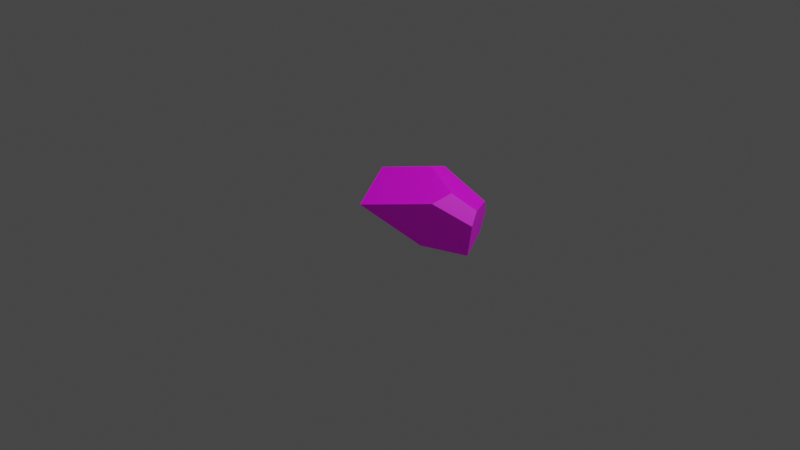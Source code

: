 # Source: stone_small_3.blend  (saved by Blender 2.92.15; exported with 4.5.12 LTS)
import bpy
from mathutils import Matrix  # noqa: F401  (used for matrix-valued properties, if any)

bpy.ops.wm.read_factory_settings(use_empty=True)
scene = bpy.context.scene
scene.name = 'Scene'

# ---- collections
col_collection = bpy.data.collections.new('Collection'); scene.collection.children.link(col_collection)

# ---- images (referenced by path relative to the original .blend; pixels are not part of the script)
import os
ASSET_DIR = os.environ.get("B2B_ASSET_DIR", "")  # directory of the original .blend (textures are referenced by path, not embedded)
HERE = os.path.dirname(os.path.abspath(__file__))  # packed textures are extracted next to this script under _unpacked/

def load_image(name, relpath, width, height, colorspace="sRGB"):
    """Load a texture the original file referenced (path relative to the .blend, or extracted next to this script)."""
    p = next((c for c in (os.path.join(HERE, relpath), os.path.join(ASSET_DIR, relpath)) if relpath and os.path.exists(c)), "")
    if p:
        img = bpy.data.images.load(p, check_existing=True)
        img.name = name
    else:  # same state as the original file: an image datablock whose file is absent (Cycles renders it pink)
        img = bpy.data.images.new(name, width, height)
        img.source = "FILE"
        img.filepath = "//" + (relpath or name)
    img.colorspace_settings.name = colorspace
    return img
img_bigpalette_png = load_image('BigPalette.png', 'BigPalette.png', 1024, 1024, 'sRGB')

# ---- materials (node trees are filled in below, after node groups)
mat_bigpalette = bpy.data.materials.new('BigPalette')
mat_bigpalette.use_transparent_shadow = False

# ---- material node trees
mat_bigpalette.use_nodes = True; mat_bigpalette.node_tree.nodes.clear()
_N = mat_bigpalette.node_tree.nodes; _L = mat_bigpalette.node_tree.links
n0 = _N.new('ShaderNodeBsdfPrincipled'); n0.name = 'Principled BSDF'; n0.location = (10, 300)
n0.distribution = 'GGX'
n0.subsurface_method = 'BURLEY'
n0.inputs[3].default_value = 1.45
n0.inputs[27].default_value = (0.0, 0.0, 0.0, 1.0)
n0.inputs[28].default_value = 1.0
n1 = _N.new('ShaderNodeOutputMaterial'); n1.name = 'Material Output'; n1.location = (300, 300)
n2 = _N.new('ShaderNodeTexImage'); n2.name = 'Image Texture'; n2.location = (-280, 280)
n2.image = img_bigpalette_png
_L.new(n0.outputs[0], n1.inputs[0])
_L.new(n2.outputs[0], n0.inputs[0])
n1.is_active_output = True

# ---- world
world_world = bpy.data.worlds.new('World'); scene.world = world_world
world_world.use_nodes = True; world_world.node_tree.nodes.clear()
_N = world_world.node_tree.nodes; _L = world_world.node_tree.links
n0 = _N.new('ShaderNodeOutputWorld'); n0.name = 'World Output'; n0.location = (300, 300)
n1 = _N.new('ShaderNodeBackground'); n1.name = 'Background'; n1.location = (10, 300)
n1.inputs[0].default_value = (0.05088, 0.05088, 0.05088, 1.0)
_L.new(n1.outputs[0], n0.inputs[0])
n0.is_active_output = True
world_world.color = (0.05088, 0.05088, 0.05088)
world_world.use_sun_shadow = False
world_world.sun_shadow_jitter_overblur = 0.0

# ---- cameras
cam_camera = bpy.data.cameras.new('Camera')
cam_camera.clip_end = 100.0
cam_camera.ortho_scale = 7.314

# ---- lights
light_light = bpy.data.lights.new('Light', 'POINT')
light_light.transmission_factor = 0.0
light_light.energy = 1000.0
light_light.shadow_soft_size = 0.1
light_light.shadow_maximum_resolution = 0.006
light_light.use_absolute_resolution = True

# ---- meshes
me_sphere_011 = bpy.data.meshes.new('Sphere.011')
me_sphere_011.from_pydata([(2.175, 0.5131, -0.04996), (1.569, 1.317, -1.135), (0.3527, 1.303, -0.9796), (2.148, 0.2563, -1.19), (1.159, -0.3808, -1.052), (2.268, 0.2637, -0.3571), (-0.08285, -1.235, -0.09052), (1.627, 0.1921, 0.3345), (1.457, -0.2906, 0.1479), (-1.002, 0.4801, 0.1006), (0.6179, 0.492, 0.6357), (-0.4031, -0.1996, 0.4978), (1.71, 1.309, -0.2112), (0.7538, 1.646, -0.5019), (1.473, 1.62, -0.6459), (0.1134, 1.285, 0.237), (0.4835, 1.117, 0.4088), (-0.5857, -0.714, -0.4729), (-0.2156, -0.3264, -0.8778), (-1.088, 0.3201, -0.2584), (-0.4932, 0.7208, -0.8613)], [], [(8, 6, 4, 3, 5), (17, 19, 20, 18), (13, 15, 16, 12, 14), (18, 20, 2, 1, 3, 4), (18, 4, 6, 17), (7, 8, 5, 0), (8, 7, 10, 11, 6), (10, 16, 15, 9, 11), (2, 13, 14, 1), (10, 7, 0, 12, 16), (1, 14, 12, 0, 5, 3), (15, 13, 2, 20, 19, 9), (6, 11, 9, 19, 17)])
me_sphere_011.polygons.foreach_set('use_smooth', [True] * 13)
_k = set([(0, 5), (0, 7), (0, 12), (1, 2), (1, 3), (1, 14), (2, 13), (2, 20), (3, 4), (3, 5), (4, 6), (4, 18), (5, 8), (6, 8), (6, 11), (6, 17), (7, 8), (7, 10), (9, 11), (9, 15), (9, 19), (10, 11), (10, 16), (12, 14), (12, 16), (13, 14), (13, 15), (15, 16), (17, 18), (17, 19), (18, 20), (19, 20)])
me_sphere_011.attributes.new('sharp_edge', 'BOOLEAN', 'EDGE').data.foreach_set('value', [ (min(e.vertices), max(e.vertices)) in _k for e in me_sphere_011.edges])
_uv = me_sphere_011.uv_layers.new(name='UVMap')
_uv.uv.foreach_set('vector', [0.2965, 0.8274, 0.298, 0.822, 0.3006, 0.8269, 0.3006, 0.8306, 0.2978, 0.8306, 0.2942, 0.8223, 0.2904, 0.8219, 0.2905, 0.8195, 0.2939, 0.8205, 0.2991, 0.8149, 0.2971, 0.8176, 0.2965, 0.817, 0.2981, 0.8133, 0.2994, 0.8131, 0.2939, 0.8205, 0.2905, 0.8195, 0.2904, 0.8163, 0.2925, 0.8131, 0.2965, 0.8134, 0.2965, 0.817, 0.2939, 0.8205, 0.2965, 0.817, 0.2965, 0.822, 0.2942, 0.8223, 0.2886, 0.8206, 0.2898, 0.8194, 0.2904, 0.8223, 0.2891, 0.8225, 0.02556, 0.8282, 0.02283, 0.8307, 0.01702, 0.8259, 0.01805, 0.8177, 0.02666, 0.8162, 0.01702, 0.8259, 0.01386, 0.8269, 0.01231, 0.8252, 0.01366, 0.8161, 0.01805, 0.8177, 0.301, 0.8163, 0.2991, 0.8149, 0.2994, 0.8131, 0.3011, 0.8132, 0.01702, 0.8259, 0.02283, 0.8307, 0.02401, 0.8347, 0.01865, 0.8343, 0.01386, 0.8269, 0.2941, 0.8261, 0.2925, 0.8271, 0.291, 0.826, 0.2904, 0.8231, 0.2913, 0.8223, 0.2941, 0.8223, 0.2971, 0.8176, 0.2991, 0.8149, 0.301, 0.8163, 0.3011, 0.8195, 0.2996, 0.822, 0.2983, 0.8217, 0.2904, 0.8138, 0.2863, 0.8146, 0.2843, 0.8138, 0.2851, 0.8133, 0.2888, 0.8131])
me_sphere_011.materials.append(mat_bigpalette)
me_sphere_011.use_remesh_fix_poles = True
me_sphere_011.use_remesh_preserve_attributes = False
me_sphere_011.use_mirror_vertex_groups = False
me_sphere_011.update()
me_sphere_011.normals_split_custom_set([tuple(v) for v in zip(*[iter([0.5315, -0.8443, -0.06836, 0.5315, -0.8443, -0.06836, 0.5315, -0.8443, -0.06836, 0.5315, -0.8443, -0.06836, 0.5315, -0.8443, -0.06836, -0.6476, -0.1599, -0.745, -0.6476, -0.1599, -0.745, -0.6476, -0.1599, -0.745, -0.6476, -0.1599, -0.745, 0.135, 0.8391, 0.5269, 0.135, 0.8391, 0.5269, 0.135, 0.8391, 0.5269, 0.135, 0.8391, 0.5269, 0.135, 0.8391, 0.5269, -0.1265, -0.01785, -0.9918, -0.1265, -0.01785, -0.9918, -0.1265, -0.01785, -0.9918, -0.1265, -0.01785, -0.9918, -0.1265, -0.01785, -0.9918, -0.1265, -0.01785, -0.9918, -0.1201, -0.6601, -0.7415, -0.1201, -0.6601, -0.7415, -0.1201, -0.6601, -0.7415, -0.1201, -0.6601, -0.7415, 0.6744, -0.4602, 0.5774, 0.6744, -0.4602, 0.5774, 0.6744, -0.4602, 0.5774, 0.6744, -0.4602, 0.5774, 0.1467, -0.4289, 0.8914, 0.1467, -0.4289, 0.8914, 0.1467, -0.4289, 0.8914, 0.1467, -0.4289, 0.8914, 0.1467, -0.4289, 0.8914, -0.304, 0.2665, 0.9146, -0.304, 0.2665, 0.9146, -0.304, 0.2665, 0.9146, -0.304, 0.2665, 0.9146, -0.304, 0.2665, 0.9146, -0.07791, 0.8403, -0.5366, -0.07791, 0.8403, -0.5366, -0.07791, 0.8403, -0.5366, -0.07791, 0.8403, -0.5366, 0.3674, 0.3859, 0.8462, 0.3674, 0.3859, 0.8462, 0.3674, 0.3859, 0.8462, 0.3674, 0.3859, 0.8462, 0.3674, 0.3859, 0.8462, 0.8675, 0.4806, -0.1284, 0.8675, 0.4806, -0.1284, 0.8675, 0.4806, -0.1284, 0.8675, 0.4806, -0.1284, 0.8675, 0.4806, -0.1284, 0.8675, 0.4806, -0.1284, -0.583, 0.8054, -0.107, -0.583, 0.8054, -0.107, -0.583, 0.8054, -0.107, -0.583, 0.8054, -0.107, -0.583, 0.8054, -0.107, -0.583, 0.8054, -0.107, -0.7902, -0.4674, 0.3963, -0.7902, -0.4674, 0.3963, -0.7902, -0.4674, 0.3963, -0.7902, -0.4674, 0.3963, -0.7902, -0.4674, 0.3963])] * 3)])

# ---- objects
ob_light = bpy.data.objects.new('Light', light_light)
ob_camera = bpy.data.objects.new('Camera', cam_camera)
ob_rock_04 = bpy.data.objects.new('Rock_04', me_sphere_011)

# ---- transforms, parenting, visibility, modifiers, constraints
ob_light.location = (4.076, 1.005, 5.904)
ob_light.rotation_euler = (0.6503, 0.05522, 1.866)
ob_light.lock_rotations_4d = False
ob_light.empty_display_type = 'ARROWS'
ob_light.color = (0.0, 0.0, 0.0, 0.0)
ob_light.lineart.crease_threshold = 0.0
ob_camera.location = (7.359, -6.926, 4.958)
ob_camera.rotation_euler = (1.109, 0.0, 0.8149)
ob_camera.lock_rotations_4d = False
ob_camera.empty_display_type = 'ARROWS'
ob_camera.color = (0.0, 0.0, 0.0, 0.0)
ob_camera.display_type = 'WIRE'
ob_camera.lineart.crease_threshold = 0.0
ob_rock_04.location = (0.0, 0.0, 0.3443)
ob_rock_04.rotation_euler = (-1.629e-07, 0.0, 0.0)
ob_rock_04.scale = (0.3998, 0.3998, 0.3998)
ob_rock_04.color = (0.8, 0.8, 0.8, 1.0)
ob_rock_04.lineart.crease_threshold = 0.0

# ---- collection membership
col_collection.objects.link(ob_light)
col_collection.objects.link(ob_camera)
col_collection.objects.link(ob_rock_04)

# ---- scene / render settings (as saved in the file)
scene.camera = ob_camera
scene.frame_start = 1; scene.frame_end = 250; scene.frame_set(1)
scene.render.engine = 'BLENDER_EEVEE_NEXT'
scene.render.fps = 30
scene.cycles.use_denoising = False
scene.cycles.samples = 128
scene.cycles.sampling_pattern = 'TABULATED_SOBOL'
scene.cycles.use_adaptive_sampling = False
scene.cycles.use_light_tree = False
scene.view_settings.view_transform = 'Filmic'
bpy.context.view_layer.update()
